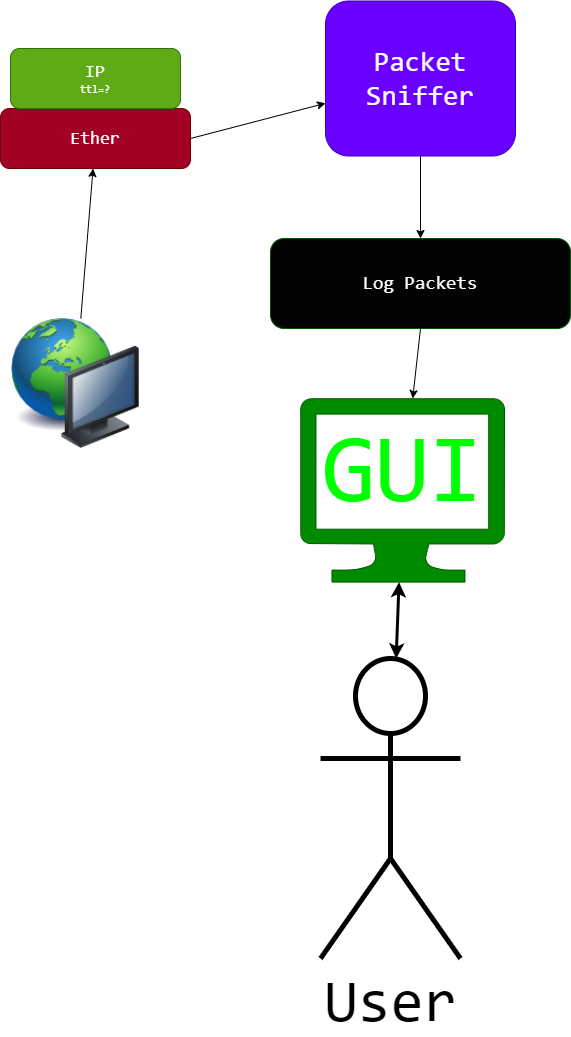

The diagram above was exported from draw.io. Its source (the exported page's mxGraphModel, read from the mxfile embedded in the PNG):
<mxGraphModel dx="1954" dy="825" grid="1" gridSize="10" guides="1" tooltips="1" connect="1" arrows="1" fold="1" page="1" pageScale="1" pageWidth="850" pageHeight="1100" math="0" shadow="0">
  <root>
    <mxCell id="0" />
    <mxCell id="1" parent="0" />
    <mxCell id="9" value="" style="image;html=1;image=img/lib/clip_art/computers/Network_128x128.png" parent="1" vertex="1">
      <mxGeometry x="-110" y="440" width="130" height="130" as="geometry" />
    </mxCell>
    <mxCell id="99" style="edgeStyle=none;html=1;exitX=1;exitY=0.5;exitDx=0;exitDy=0;" parent="1" source="29" target="100" edge="1">
      <mxGeometry relative="1" as="geometry">
        <mxPoint x="190" y="200" as="targetPoint" />
      </mxGeometry>
    </mxCell>
    <mxCell id="29" value="&lt;font style=&quot;font-size: 18px;&quot;&gt;Ether&lt;/font&gt;" style="rounded=1;whiteSpace=wrap;html=1;fontFamily=Consolas;fillColor=#a20025;fontColor=#ffffff;strokeColor=#6F0000;" parent="1" vertex="1">
      <mxGeometry x="-120" y="230" width="190" height="60" as="geometry" />
    </mxCell>
    <mxCell id="39" value="&lt;font style=&quot;&quot;&gt;&lt;span style=&quot;font-size: 18px;&quot;&gt;IP&lt;br&gt;&lt;/span&gt;&lt;/font&gt;&lt;span style=&quot;font-size: 11px;&quot;&gt;ttl=?&lt;/span&gt;" style="rounded=1;whiteSpace=wrap;html=1;fontFamily=Consolas;fillColor=#60a917;fontColor=#ffffff;strokeColor=#2D7600;" parent="1" vertex="1">
      <mxGeometry x="-110" y="170" width="170" height="60" as="geometry" />
    </mxCell>
    <mxCell id="110" style="edgeStyle=none;html=1;exitX=0.5;exitY=1;exitDx=0;exitDy=0;" edge="1" parent="1" source="75" target="106">
      <mxGeometry relative="1" as="geometry" />
    </mxCell>
    <mxCell id="75" value="Log Packets" style="rounded=1;whiteSpace=wrap;html=1;fontFamily=Consolas;fillColor=#030303;fontColor=#ffffff;strokeColor=#005700;gradientColor=none;gradientDirection=radial;fontSize=19;" parent="1" vertex="1">
      <mxGeometry x="150" y="360" width="300" height="90" as="geometry" />
    </mxCell>
    <mxCell id="98" style="edgeStyle=none;html=1;startArrow=none;" parent="1" source="9" target="29" edge="1">
      <mxGeometry relative="1" as="geometry">
        <mxPoint x="-278.97058823529414" y="225" as="sourcePoint" />
        <mxPoint x="-370" y="400" as="targetPoint" />
      </mxGeometry>
    </mxCell>
    <mxCell id="101" style="edgeStyle=none;html=1;exitX=0.5;exitY=1;exitDx=0;exitDy=0;fontFamily=Consolas;fontSize=28;" parent="1" source="100" target="75" edge="1">
      <mxGeometry relative="1" as="geometry" />
    </mxCell>
    <mxCell id="100" value="Packet Sniffer" style="rounded=1;whiteSpace=wrap;html=1;fillColor=#6a00ff;strokeColor=#3700CC;fontColor=#ffffff;fontFamily=Consolas;fontSize=28;" parent="1" vertex="1">
      <mxGeometry x="205" y="122.5" width="190" height="155" as="geometry" />
    </mxCell>
    <mxCell id="106" value="" style="sketch=0;aspect=fixed;pointerEvents=1;shadow=0;dashed=0;html=1;strokeColor=#005700;labelPosition=center;verticalLabelPosition=bottom;verticalAlign=top;align=center;fillColor=#008a00;shape=mxgraph.azure.computer;labelBackgroundColor=none;fontFamily=Consolas;fontSize=50;fontColor=#ffffff;" vertex="1" parent="1">
      <mxGeometry x="180" y="520" width="204" height="183.6" as="geometry" />
    </mxCell>
    <mxCell id="107" value="&lt;font face=&quot;Consolas&quot; style=&quot;font-size: 60px;&quot;&gt;User&lt;/font&gt;" style="shape=umlActor;verticalLabelPosition=bottom;verticalAlign=top;html=1;outlineConnect=0;strokeWidth=5;" vertex="1" parent="1">
      <mxGeometry x="200" y="780" width="140" height="300" as="geometry" />
    </mxCell>
    <mxCell id="108" value="&lt;font face=&quot;Consolas&quot; color=&quot;#00ff00&quot; style=&quot;font-size: 97px;&quot;&gt;GUI&lt;/font&gt;" style="text;html=1;strokeColor=none;fillColor=none;align=center;verticalAlign=middle;whiteSpace=wrap;rounded=0;fontSize=97;" vertex="1" parent="1">
      <mxGeometry x="192" y="530" width="180" height="120" as="geometry" />
    </mxCell>
    <mxCell id="109" value="" style="endArrow=classic;startArrow=classic;html=1;fontFamily=Consolas;fontSize=97;fontColor=#00FF00;strokeWidth=3;" edge="1" parent="1" source="107" target="106">
      <mxGeometry width="50" height="50" relative="1" as="geometry">
        <mxPoint x="434" y="1172" as="sourcePoint" />
        <mxPoint x="474" y="734.7945205479452" as="targetPoint" />
      </mxGeometry>
    </mxCell>
  </root>
</mxGraphModel>